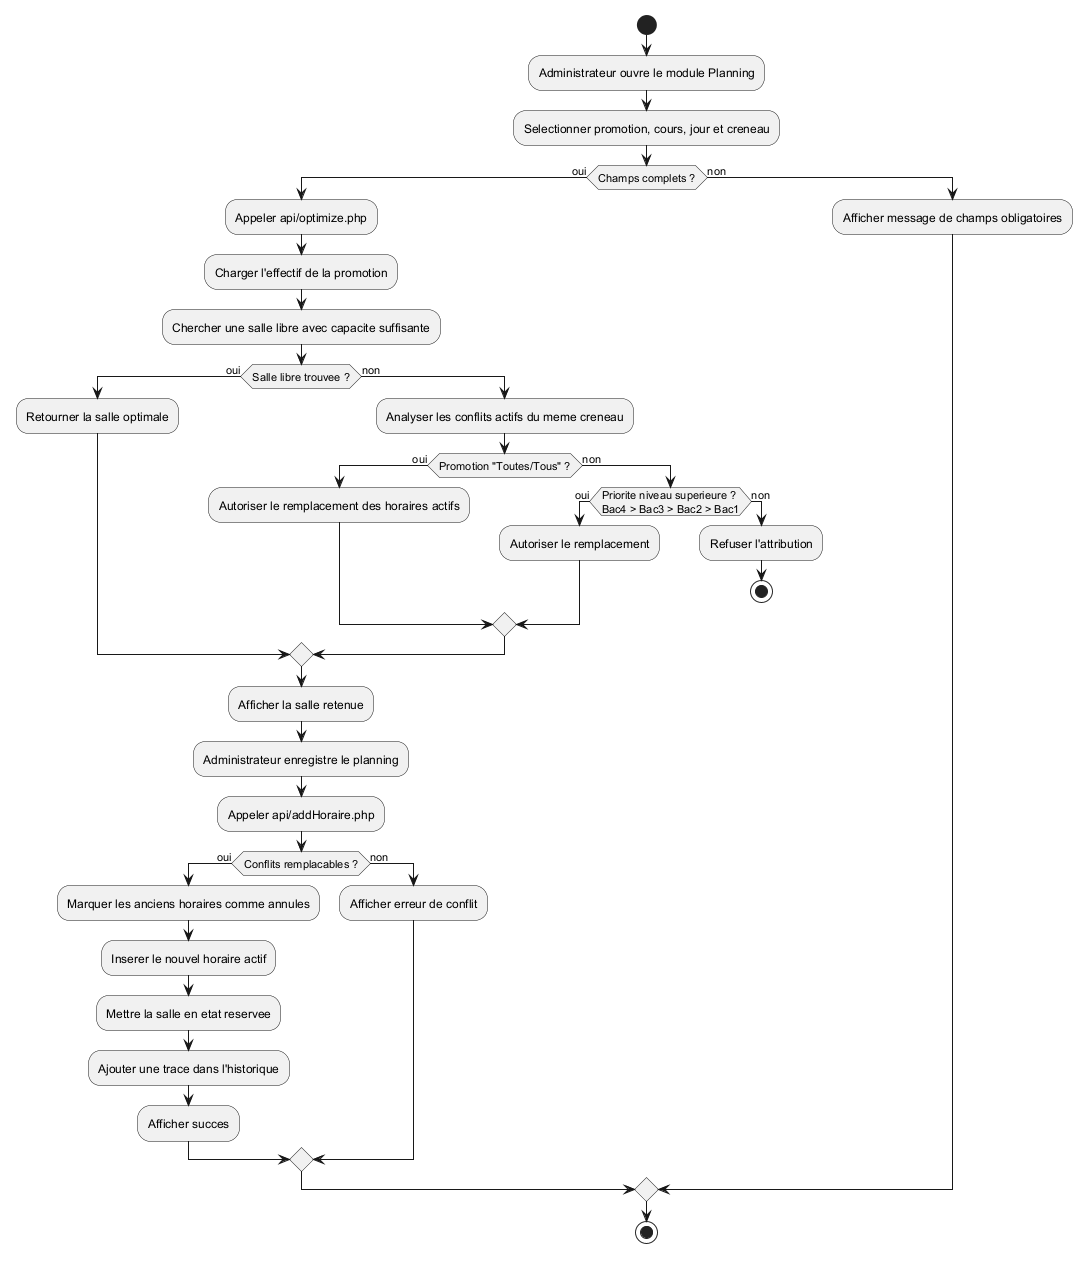

The diagram above was rendered by PlantUML. Its source (embedded in the PNG):
@startuml
start
:Administrateur ouvre le module Planning;
:Selectionner promotion, cours, jour et creneau;
if (Champs complets ?) then (oui)
  :Appeler api/optimize.php;
  :Charger l'effectif de la promotion;
  :Chercher une salle libre avec capacite suffisante;
  if (Salle libre trouvee ?) then (oui)
    :Retourner la salle optimale;
  else (non)
    :Analyser les conflits actifs du meme creneau;
    if (Promotion "Toutes/Tous" ?) then (oui)
      :Autoriser le remplacement des horaires actifs;
    else (non)
      if (Priorite niveau superieure ?\nBac4 > Bac3 > Bac2 > Bac1) then (oui)
        :Autoriser le remplacement;
      else (non)
        :Refuser l'attribution;
        stop
      endif
    endif
  endif
  :Afficher la salle retenue;
  :Administrateur enregistre le planning;
  :Appeler api/addHoraire.php;
  if (Conflits remplacables ?) then (oui)
    :Marquer les anciens horaires comme annules;
    :Inserer le nouvel horaire actif;
    :Mettre la salle en etat reservee;
    :Ajouter une trace dans l'historique;
    :Afficher succes;
  else (non)
    :Afficher erreur de conflit;
  endif
else (non)
  :Afficher message de champs obligatoires;
endif
stop
@enduml